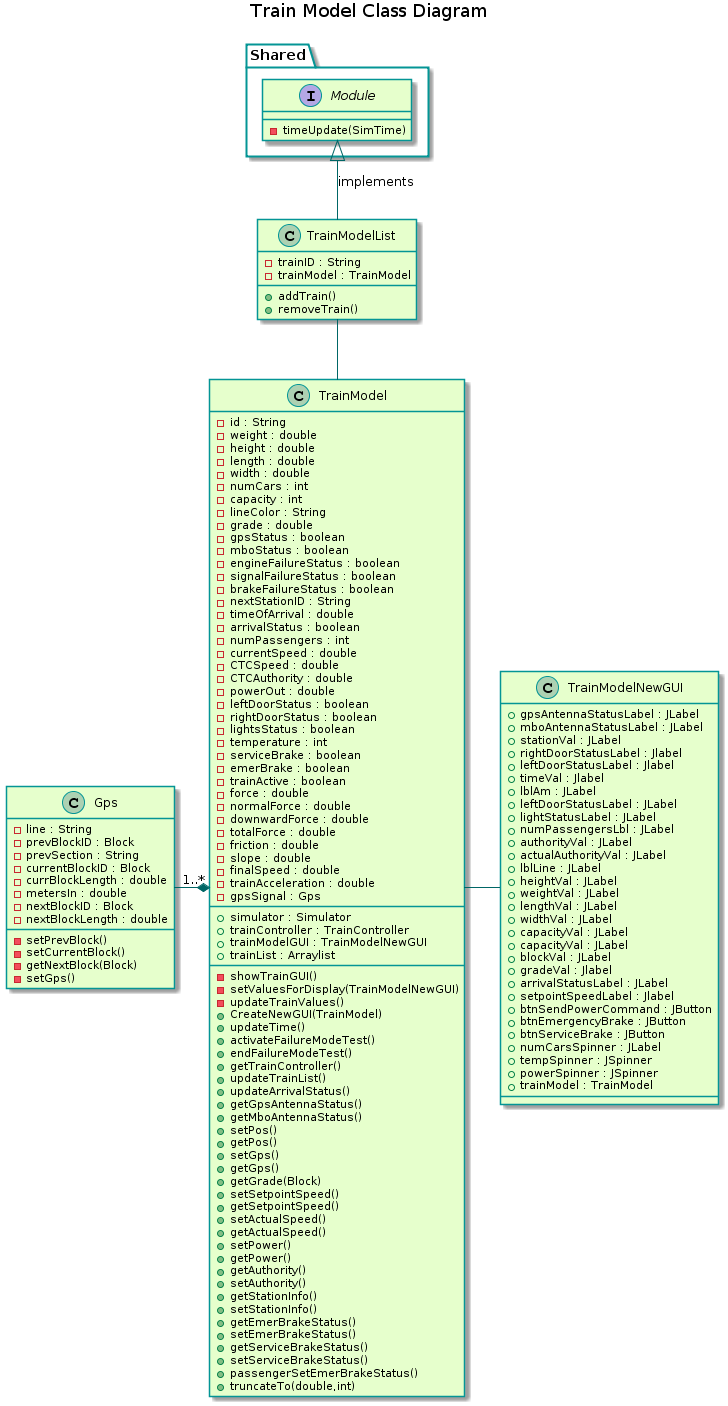

The diagram above was rendered by PlantUML. Its source (embedded in the PNG):
@startuml
title Train Model Class Diagram
'skinparam backgroundColor transparent'
skinparam classBackgroundColor #e6ffcc
skinparam classBorderColor 	#049595
skinparam packageBorderCOlor  #049595
skinparam arrowColor #006666

package "Shared"{
    interface Module{
        -timeUpdate(SimTime)
    }
}

class TrainModelList {
    -trainID : String
    -trainModel : TrainModel
    +addTrain()
    +removeTrain()
}

class TrainModel {
    -id : String
    -weight : double
    -height : double
    -length : double
    -width : double
    -numCars : int
    -capacity : int
    -lineColor : String
    -grade : double
    -gpsStatus : boolean
    -mboStatus : boolean
    -engineFailureStatus : boolean
    -signalFailureStatus : boolean
    -brakeFailureStatus : boolean
    -nextStationID : String
    -timeOfArrival : double
    -arrivalStatus : boolean
    -numPassengers : int
    -currentSpeed : double
    -CTCSpeed : double
    -CTCAuthority : double
    -powerOut : double
    -leftDoorStatus : boolean
    -rightDoorStatus : boolean
    -lightsStatus : boolean
    -temperature : int
    -serviceBrake : boolean
    -emerBrake : boolean
    -trainActive : boolean
    -force : double
    -normalForce : double
    -downwardForce : double
    -totalForce : double
    -friction : double
    -slope : double
    -finalSpeed : double
    -trainAcceleration : double
    -gpsSignal : Gps
    __
    +simulator : Simulator
    +trainController : TrainController
    +trainModelGUI : TrainModelNewGUI
    +trainList : Arraylist
    __
    -showTrainGUI()
    -setValuesForDisplay(TrainModelNewGUI)
    -updateTrainValues()
    +CreateNewGUI(TrainModel)
    +updateTime()
    +activateFailureModeTest()
    +endFailureModeTest()
    +getTrainController()
    +updateTrainList()
    +updateArrivalStatus()
    +getGpsAntennaStatus()
    +getMboAntennaStatus()
    +setPos()
    +getPos()
    +setGps()
    +getGps()
    +getGrade(Block)
    +setSetpointSpeed()
    +getSetpointSpeed()
    +setActualSpeed()
    +getActualSpeed()
    +setPower()
    +getPower()
    +getAuthority()
    +setAuthority()
    +getStationInfo()
    +setStationInfo()
    +getEmerBrakeStatus()
    +setEmerBrakeStatus()
    +getServiceBrakeStatus()
    +setServiceBrakeStatus()
    +passengerSetEmerBrakeStatus()
    +truncateTo(double?int)
}

class Gps{
    -line : String
    -prevBlockID : Block
    -prevSection : String
    -currentBlockID : Block
    -currBlockLength : double
    -metersIn : double
    -nextBlockID : Block
    -nextBlockLength : double
    __
    -setPrevBlock()
    -setCurrentBlock()
    -getNextBlock(Block)
    -setGps()
}

class TrainModelNewGUI{
    +gpsAntennaStatusLabel : JLabel
    +mboAntennaStatusLabel : JLabel
    +stationVal : JLabel
    +rightDoorStatusLabel : Jlabel
    +leftDoorStatusLabel : Jlabel
    +timeVal : Jlabel
    +lblAm : JLabel
    +leftDoorStatusLabel : JLabel
    +lightStatusLabel : JLabel
    +numPassengersLbl : JLabel
    +authorityVal : JLabel
    +actualAuthorityVal : JLabel
    +lblLine : JLabel
    +heightVal : JLabel
    +weightVal : JLabel
    +lengthVal : JLabel
    +widthVal : JLabel
    +capacityVal : JLabel
    +capacityVal : JLabel
    +blockVal : JLabel
    +gradeVal : Jlabel
    +arrivalStatusLabel : JLabel
    +setpointSpeedLabel : Jlabel
    +btnSendPowerCommand : JButton
    +btnEmergencyBrake : JButton
    +btnServiceBrake : JButton
    +numCarsSpinner : JLabel
    +tempSpinner : JSpinner
    +powerSpinner : JSpinner
    +trainModel : TrainModel
}

Module <|-- TrainModelList : implements
TrainModelList -down- TrainModel
Gps "1..*"-* TrainModel
TrainModel - TrainModelNewGUI
@enduml